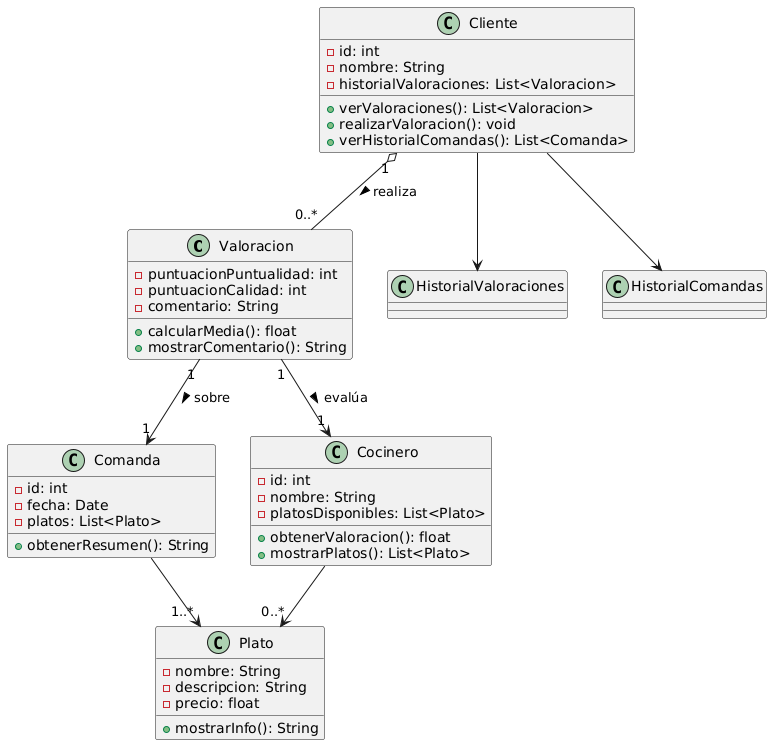

The diagram above was rendered by PlantUML. Its source (embedded in the PNG):
@startuml
class Valoracion {
  - puntuacionPuntualidad: int
  - puntuacionCalidad: int
  - comentario: String
  + calcularMedia(): float
  + mostrarComentario(): String
}

class Comanda {
  - id: int
  - fecha: Date
  - platos: List<Plato>
  + obtenerResumen(): String
}

class Cocinero {
  - id: int
  - nombre: String
  - platosDisponibles: List<Plato>
  + obtenerValoracion(): float
  + mostrarPlatos(): List<Plato>
}

class Cliente {
  - id: int
  - nombre: String
  - historialValoraciones: List<Valoracion>
  + verValoraciones(): List<Valoracion>
  + realizarValoracion(): void
  + verHistorialComandas(): List<Comanda>
}

class Plato {
  - nombre: String
  - descripcion: String
  - precio: float
  + mostrarInfo(): String
}

class HistorialValoraciones
class HistorialComandas

Cliente "1" o-- "0..*" Valoracion : realiza >
Valoracion "1" --> "1" Comanda : sobre >
Valoracion "1" --> "1" Cocinero : evalúa >

Cliente --> HistorialValoraciones
Cliente --> HistorialComandas
Comanda --> "1..*" Plato
Cocinero --> "0..*" Plato
@enduml